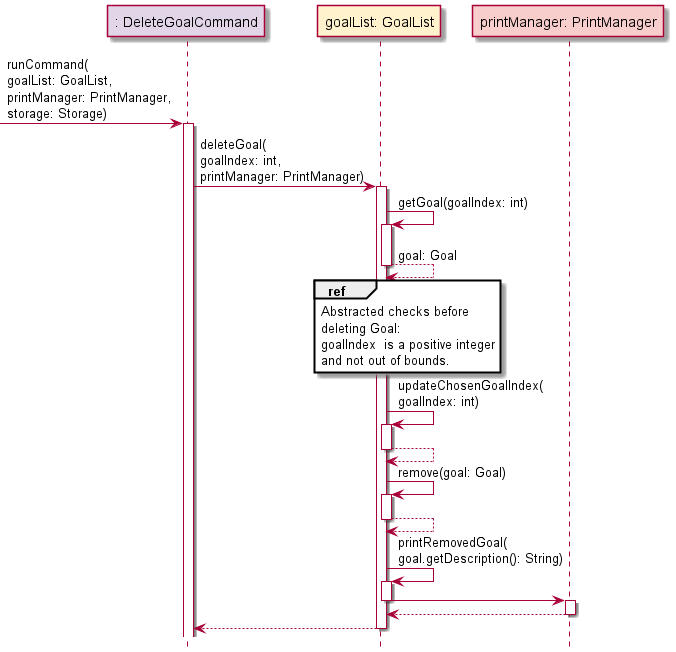

The diagram above was rendered by PlantUML. Its source (embedded in the PNG):
@startuml

!include Style.puml

participant ": DeleteGoalCommand" as DeleteGoalCommand COMMAND_COLOUR
participant "goalList: GoalList" as goalList GOAL_COLOUR
participant "printManager: PrintManager" as printManager UI_COLOUR

-> DeleteGoalCommand: runCommand(\ngoalList: GoalList,\nprintManager: PrintManager,\nstorage: Storage)
activate DeleteGoalCommand

DeleteGoalCommand -> goalList: deleteGoal(\ngoalIndex: int,\nprintManager: PrintManager)
activate goalList

goalList -> goalList: getGoal(goalIndex: int)
activate goalList
goalList --> goalList: goal: Goal
deactivate goalList

ref over goalList: Abstracted checks before\ndeleting Goal:\ngoalIndex  is a positive integer \nand not out of bounds.

goalList -> goalList: updateChosenGoalIndex(\ngoalIndex: int)
activate goalList
goalList --> goalList
deactivate goalList

goalList -> goalList: remove(goal: Goal)
activate goalList
goalList --> goalList
deactivate goalList

goalList -> goalList: printRemovedGoal(\ngoal.getDescription(): String)
activate goalList
goalList -> printManager
deactivate goalList

activate printManager
goalList <-- printManager
deactivate printManager

return

@enduml